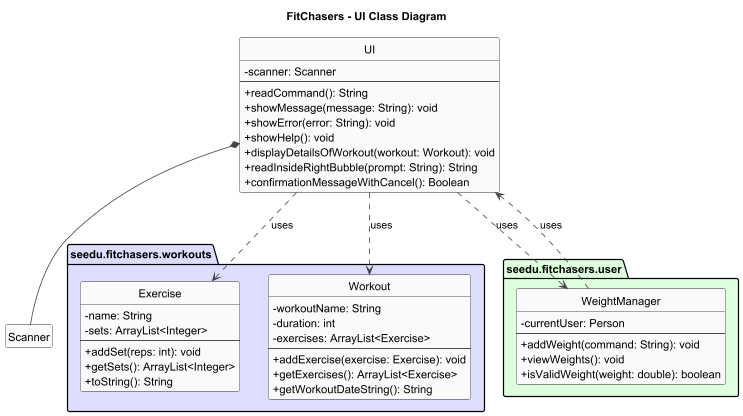

The diagram above was rendered by PlantUML. Its source (embedded in the PNG):
@startuml
title FitChasers - UI Class Diagram

skinparam shadowing false
skinparam classAttributeIconSize 0
skinparam ArrowColor #444
skinparam ClassBorderColor #222
skinparam ClassBackgroundColor #FAFAFA
skinparam NoteBackgroundColor #fff
skinparam NoteBorderColor #aaa
skinparam stereotypeFontStyle bold
hide empty fields
hide empty methods
hide circle

' ===== Types used by UI =====
class Scanner

package "seedu.fitchasers.workouts" as pkg_workouts #DDDDFF {
  class Exercise {
    - name: String
    - sets: ArrayList<Integer>
    --
    + addSet(reps: int): void
    + getSets(): ArrayList<Integer>
    + toString(): String
  }

  class Workout {
    - workoutName: String
    - duration: int
    - exercises: ArrayList<Exercise>
    --
    + addExercise(exercise: Exercise): void
    + getExercises(): ArrayList<Exercise>
    + getWorkoutDateString(): String
  }
}

package "seedu.fitchasers.user" as pkg_user #DDFFDD {
  class WeightManager {
    - currentUser: Person
    --
    + addWeight(command: String): void
    + viewWeights(): void
    + isValidWeight(weight: double): boolean
  }
}

' ===== UI class (trimmed to essentials) =====
class UI {
  - scanner: Scanner
  --
  + readCommand(): String
  + showMessage(message: String): void
  + showError(error: String): void
  + showHelp(): void
  + displayDetailsOfWorkout(workout: Workout): void
  + readInsideRightBubble(prompt: String): String
  + confirmationMessageWithCancel(): Boolean
}

' ===== Relationships =====
UI *-- Scanner
UI ..> Workout : uses
UI ..> Exercise : uses
UI ..> WeightManager : uses

WeightManager ..> UI : uses
@enduml